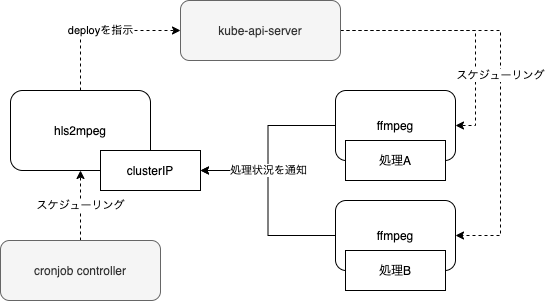

The diagram above was exported from draw.io. Its source (the exported page's mxGraphModel, read from the mxfile embedded in the PNG):
<mxGraphModel dx="946" dy="581" grid="1" gridSize="10" guides="1" tooltips="1" connect="1" arrows="1" fold="1" page="1" pageScale="1" pageWidth="1169" pageHeight="827" math="0" shadow="0">
  <root>
    <mxCell id="0" />
    <mxCell id="1" parent="0" />
    <mxCell id="Hk8-0WGiJWR2ea8DsikT-6" value="deployを指示" style="edgeStyle=orthogonalEdgeStyle;rounded=0;orthogonalLoop=1;jettySize=auto;html=1;entryX=0;entryY=0.5;entryDx=0;entryDy=0;exitX=0.5;exitY=0;exitDx=0;exitDy=0;dashed=1;" edge="1" parent="1" source="Hk8-0WGiJWR2ea8DsikT-1" target="Hk8-0WGiJWR2ea8DsikT-5">
      <mxGeometry relative="1" as="geometry" />
    </mxCell>
    <mxCell id="Hk8-0WGiJWR2ea8DsikT-1" value="hls2mpeg" style="rounded=1;whiteSpace=wrap;html=1;" vertex="1" parent="1">
      <mxGeometry x="260" y="150" width="140" height="80" as="geometry" />
    </mxCell>
    <mxCell id="Hk8-0WGiJWR2ea8DsikT-18" style="edgeStyle=orthogonalEdgeStyle;rounded=0;orthogonalLoop=1;jettySize=auto;html=1;entryX=1;entryY=0.5;entryDx=0;entryDy=0;" edge="1" parent="1" source="Hk8-0WGiJWR2ea8DsikT-4" target="Hk8-0WGiJWR2ea8DsikT-13">
      <mxGeometry relative="1" as="geometry" />
    </mxCell>
    <mxCell id="Hk8-0WGiJWR2ea8DsikT-4" value="ffmpeg" style="rounded=1;whiteSpace=wrap;html=1;" vertex="1" parent="1">
      <mxGeometry x="585" y="150" width="120" height="70" as="geometry" />
    </mxCell>
    <mxCell id="Hk8-0WGiJWR2ea8DsikT-10" style="edgeStyle=orthogonalEdgeStyle;rounded=0;orthogonalLoop=1;jettySize=auto;html=1;exitX=1;exitY=0.5;exitDx=0;exitDy=0;dashed=1;entryX=1;entryY=0.5;entryDx=0;entryDy=0;" edge="1" parent="1" source="Hk8-0WGiJWR2ea8DsikT-5" target="Hk8-0WGiJWR2ea8DsikT-4">
      <mxGeometry relative="1" as="geometry" />
    </mxCell>
    <mxCell id="Hk8-0WGiJWR2ea8DsikT-12" value="スケジューリング" style="edgeStyle=orthogonalEdgeStyle;rounded=0;orthogonalLoop=1;jettySize=auto;html=1;exitX=1;exitY=0.5;exitDx=0;exitDy=0;entryX=1;entryY=0.5;entryDx=0;entryDy=0;dashed=1;" edge="1" parent="1" source="Hk8-0WGiJWR2ea8DsikT-5" target="Hk8-0WGiJWR2ea8DsikT-11">
      <mxGeometry relative="1" as="geometry">
        <Array as="points">
          <mxPoint x="750" y="90" />
          <mxPoint x="750" y="295" />
        </Array>
      </mxGeometry>
    </mxCell>
    <mxCell id="Hk8-0WGiJWR2ea8DsikT-5" value="kube-api-server" style="rounded=1;whiteSpace=wrap;html=1;fillColor=#f5f5f5;fontColor=#333333;strokeColor=#666666;" vertex="1" parent="1">
      <mxGeometry x="430" y="60" width="160" height="60" as="geometry" />
    </mxCell>
    <mxCell id="Hk8-0WGiJWR2ea8DsikT-8" value="スケジューリング" style="edgeStyle=orthogonalEdgeStyle;rounded=0;orthogonalLoop=1;jettySize=auto;html=1;dashed=1;" edge="1" parent="1" source="Hk8-0WGiJWR2ea8DsikT-7" target="Hk8-0WGiJWR2ea8DsikT-1">
      <mxGeometry relative="1" as="geometry" />
    </mxCell>
    <mxCell id="Hk8-0WGiJWR2ea8DsikT-7" value="cronjob controller" style="rounded=1;whiteSpace=wrap;html=1;fillColor=#f5f5f5;fontColor=#333333;strokeColor=#666666;" vertex="1" parent="1">
      <mxGeometry x="250" y="300" width="160" height="60" as="geometry" />
    </mxCell>
    <mxCell id="Hk8-0WGiJWR2ea8DsikT-19" value="処理状況を通知" style="edgeStyle=orthogonalEdgeStyle;rounded=0;orthogonalLoop=1;jettySize=auto;html=1;exitX=0;exitY=0.5;exitDx=0;exitDy=0;entryX=1;entryY=0.5;entryDx=0;entryDy=0;" edge="1" parent="1" source="Hk8-0WGiJWR2ea8DsikT-11" target="Hk8-0WGiJWR2ea8DsikT-13">
      <mxGeometry x="0.325" relative="1" as="geometry">
        <mxPoint x="1" as="offset" />
      </mxGeometry>
    </mxCell>
    <mxCell id="Hk8-0WGiJWR2ea8DsikT-11" value="ffmpeg" style="rounded=1;whiteSpace=wrap;html=1;" vertex="1" parent="1">
      <mxGeometry x="585" y="260" width="120" height="70" as="geometry" />
    </mxCell>
    <mxCell id="Hk8-0WGiJWR2ea8DsikT-13" value="clusterIP" style="rounded=0;whiteSpace=wrap;html=1;" vertex="1" parent="1">
      <mxGeometry x="350" y="210" width="100" height="40" as="geometry" />
    </mxCell>
    <mxCell id="Hk8-0WGiJWR2ea8DsikT-16" value="処理A" style="rounded=0;whiteSpace=wrap;html=1;" vertex="1" parent="1">
      <mxGeometry x="595" y="200" width="100" height="40" as="geometry" />
    </mxCell>
    <mxCell id="Hk8-0WGiJWR2ea8DsikT-17" value="処理B" style="rounded=0;whiteSpace=wrap;html=1;" vertex="1" parent="1">
      <mxGeometry x="595" y="310" width="100" height="40" as="geometry" />
    </mxCell>
  </root>
</mxGraphModel>